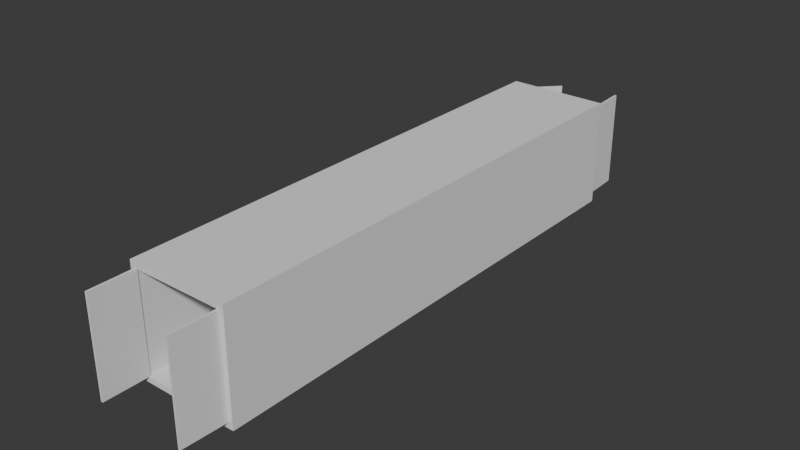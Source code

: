 # Source: Container.blend  (saved by Blender 5.0.118; exported with 4.5.12 LTS)
import bpy
from mathutils import Matrix  # noqa: F401  (used for matrix-valued properties, if any)

bpy.ops.wm.read_factory_settings(use_empty=True)
scene = bpy.context.scene
scene.name = 'Scene'

# ---- collections
col_collection = bpy.data.collections.new('Collection'); scene.collection.children.link(col_collection)
col_container = bpy.data.collections.new('Container'); scene.collection.children.link(col_container)

# ---- world
world_world = bpy.data.worlds.new('World'); scene.world = world_world
world_world.use_nodes = True; world_world.node_tree.nodes.clear()
_N = world_world.node_tree.nodes; _L = world_world.node_tree.links
n0 = _N.new('ShaderNodeOutputWorld'); n0.name = 'World Output'; n0.location = (200, 100)
n1 = _N.new('ShaderNodeBackground'); n1.name = 'Background'; n1.location = (-200, 100)
n1.inputs[0].default_value = (0.05088, 0.05088, 0.05088, 1.0)
_L.new(n1.outputs[0], n0.inputs[0])
n0.is_active_output = True
world_world.color = (0.05088, 0.05088, 0.05088)
world_world.sun_shadow_jitter_overblur = 0.0

# ---- meshes
me_x = bpy.data.meshes.new('立方体')
me_x.from_pydata([(-0.4454, -0.5, 0.05461), (-0.4454, -0.5, 0.9454), (-0.4454, 0.5, 0.05461), (-0.4454, 0.5, 0.9454), (0.4454, -0.5, 0.05461), (0.4454, -0.5, 0.9454), (0.4454, 0.5, 0.05461), (0.4454, 0.5, 0.9454), (-0.5, -0.5, 0.0), (-0.5, -0.5, 1.0), (-0.5, 0.5, 1.0), (-0.5, 0.5, 0.0), (0.5, 0.5, 0.0), (0.5, 0.5, 1.0), (0.5, -0.5, 1.0), (0.5, -0.5, 0.0)], [], [(8, 9, 10, 11), (12, 13, 14, 15), (11, 12, 15, 8), (13, 10, 9, 14), (0, 1, 9, 8), (3, 2, 11, 10), (2, 6, 12, 11), (7, 3, 10, 13), (6, 7, 13, 12), (5, 4, 15, 14), (4, 0, 8, 15), (1, 5, 14, 9), (3, 7, 5, 1), (7, 6, 4, 5), (6, 2, 0, 4), (2, 3, 1, 0)])
_uv = me_x.uv_layers.new(name='UV贴图')
_uv.uv.foreach_set('vector', [0.375, 0.0, 0.625, 0.0, 0.625, 0.25, 0.375, 0.25, 0.375, 0.5, 0.625, 0.5, 0.625, 0.75, 0.375, 0.75, 0.125, 0.5, 0.375, 0.5, 0.375, 0.75, 0.125, 0.75, 0.625, 0.5, 0.875, 0.5, 0.875, 0.75, 0.625, 0.75, 0.3887, 0.9863, 0.6113, 0.9863, 0.625, 1.0, 0.375, 1.0, 0.6113, 0.2637, 0.3887, 0.2637, 0.375, 0.25, 0.625, 0.25, 0.3887, 0.2637, 0.3887, 0.4863, 0.375, 0.5, 0.375, 0.25, 0.6113, 0.4863, 0.6113, 0.2637, 0.625, 0.25, 0.625, 0.5, 0.3887, 0.4863, 0.6113, 0.4863, 0.625, 0.5, 0.375, 0.5, 0.6113, 0.7637, 0.3887, 0.7637, 0.375, 0.75, 0.625, 0.75, 0.3887, 0.7637, 0.3887, 0.9863, 0.375, 1.0, 0.375, 0.75, 0.6113, 0.9863, 0.6113, 0.7637, 0.625, 0.75, 0.625, 1.0, 0.6113, 0.2637, 0.6113, 0.4863, 0.6113, 0.7637, 0.6113, 0.9863, 0.6113, 0.4863, 0.3887, 0.4863, 0.3887, 0.7637, 0.6113, 0.7637, 0.3887, 0.4863, 0.3887, 0.2637, 0.3887, 0.9863, 0.3887, 0.7637, 0.3887, 0.2637, 0.6113, 0.2637, 0.6113, 0.9863, 0.3887, 0.9863])
me_x.update()
me_001 = bpy.data.meshes.new('立方体.001')
me_001.from_pydata([(2.98e-08, -0.002066, -0.4454), (2.98e-08, -0.002066, 0.4454), (-0.4454, -0.002066, -0.4454), (-0.4454, -0.002066, 0.4454), (2.98e-08, 0.002066, 0.4454), (2.98e-08, 0.002066, -0.4454), (-0.4454, 0.002066, -0.4454), (-0.4454, 0.002066, 0.4454), (-0.4454, 2.98e-08, -0.4454), (-0.4454, 2.98e-08, 0.4454), (2.98e-08, 2.98e-08, 0.4454), (2.98e-08, 2.98e-08, -0.4454)], [], [(0, 2, 3, 1), (5, 4, 7, 6), (11, 10, 4, 5), (10, 9, 7, 4), (8, 11, 5, 6), (2, 0, 11, 8), (1, 3, 9, 10), (0, 1, 10, 11), (7, 9, 8, 6), (9, 3, 2, 8)])
_uv = me_001.uv_layers.new(name='UV贴图')
_uv.uv.foreach_set('vector', [0.3887, 0.7637, 0.3887, 0.875, 0.6113, 0.875, 0.6113, 0.7637, 0.3887, 0.7637, 0.6113, 0.7637, 0.6113, 0.875, 0.3887, 0.875, 0.3887, 0.7637, 0.6113, 0.7637, 0.6113, 0.7637, 0.3887, 0.7637, 0.6113, 0.7637, 0.6113, 0.875, 0.6113, 0.875, 0.6113, 0.7637, 0.3887, 0.875, 0.3887, 0.7637, 0.3887, 0.7637, 0.3887, 0.875, 0.3887, 0.875, 0.3887, 0.7637, 0.3887, 0.7637, 0.3887, 0.875, 0.6113, 0.7637, 0.6113, 0.875, 0.6113, 0.875, 0.6113, 0.7637, 0.3887, 0.7637, 0.6113, 0.7637, 0.6113, 0.7637, 0.3887, 0.7637, 0.6113, 0.875, 0.6113, 0.875, 0.3887, 0.875, 0.3887, 0.875, 0.6113, 0.875, 0.6113, 0.875, 0.3887, 0.875, 0.3887, 0.875])
me_001.update()
me_002 = bpy.data.meshes.new('立方体.002')
me_002.from_pydata([(-2.98e-08, 0.002066, -0.4454), (-2.98e-08, 0.002066, 0.4454), (0.4454, 0.002066, -0.4454), (0.4454, 0.002066, 0.4454), (-2.98e-08, -0.002066, 0.4454), (-2.98e-08, -0.002066, -0.4454), (0.4454, -0.002066, -0.4454), (0.4454, -0.002066, 0.4454), (0.4454, -2.98e-08, 0.4454), (-2.98e-08, -2.98e-08, 0.4454), (-2.98e-08, -2.98e-08, -0.4454), (0.4454, -2.98e-08, -0.4454)], [], [(0, 2, 3, 1), (5, 4, 7, 6), (10, 9, 4, 5), (11, 10, 5, 6), (9, 8, 7, 4), (1, 3, 8, 9), (2, 0, 10, 11), (0, 1, 9, 10), (2, 11, 8, 3), (11, 6, 7, 8)])
_uv = me_002.uv_layers.new(name='UV贴图')
_uv.uv.foreach_set('vector', [0.3887, 0.2637, 0.3887, 0.375, 0.6113, 0.375, 0.6113, 0.2637, 0.3887, 0.2637, 0.6113, 0.2637, 0.6113, 0.375, 0.3887, 0.375, 0.3887, 0.2637, 0.6113, 0.2637, 0.6113, 0.2637, 0.3887, 0.2637, 0.3887, 0.375, 0.3887, 0.2637, 0.3887, 0.2637, 0.3887, 0.375, 0.6113, 0.2637, 0.6113, 0.375, 0.6113, 0.375, 0.6113, 0.2637, 0.6113, 0.2637, 0.6113, 0.375, 0.6113, 0.375, 0.6113, 0.2637, 0.3887, 0.375, 0.3887, 0.2637, 0.3887, 0.2637, 0.3887, 0.375, 0.3887, 0.2637, 0.6113, 0.2637, 0.6113, 0.2637, 0.3887, 0.2637, 0.3887, 0.375, 0.3887, 0.375, 0.6113, 0.375, 0.6113, 0.375, 0.3887, 0.375, 0.3887, 0.375, 0.6113, 0.375, 0.6113, 0.375])
me_002.update()
me_003 = bpy.data.meshes.new('立方体.003')
me_003.from_pydata([(2.98e-08, 0.002066, -0.4454), (2.98e-08, 0.002066, 0.4454), (-0.4454, 0.002066, -0.4454), (-0.4454, 0.002066, 0.4454), (-0.4454, -0.002066, -0.4454), (-0.4454, -0.002066, 0.4454), (2.98e-08, -0.002066, 0.4454), (2.98e-08, -0.002066, -0.4454), (2.98e-08, -2.98e-08, 0.4454), (-0.4454, -2.98e-08, 0.4454), (-0.4454, -2.98e-08, -0.4454), (2.98e-08, -2.98e-08, -0.4454)], [], [(2, 0, 1, 3), (4, 5, 6, 7), (9, 8, 6, 5), (11, 10, 4, 7), (8, 11, 7, 6), (1, 0, 11, 8), (0, 2, 10, 11), (3, 1, 8, 9), (4, 10, 9, 5), (10, 2, 3, 9)])
_uv = me_003.uv_layers.new(name='UV贴图')
_uv.uv.foreach_set('vector', [0.3887, 0.375, 0.3887, 0.4863, 0.6113, 0.4863, 0.6113, 0.375, 0.3887, 0.375, 0.6113, 0.375, 0.6113, 0.4863, 0.3887, 0.4863, 0.6113, 0.375, 0.6113, 0.4863, 0.6113, 0.4863, 0.6113, 0.375, 0.3887, 0.4863, 0.3887, 0.375, 0.3887, 0.375, 0.3887, 0.4863, 0.6113, 0.4863, 0.3887, 0.4863, 0.3887, 0.4863, 0.6113, 0.4863, 0.6113, 0.4863, 0.3887, 0.4863, 0.3887, 0.4863, 0.6113, 0.4863, 0.3887, 0.4863, 0.3887, 0.375, 0.3887, 0.375, 0.3887, 0.4863, 0.6113, 0.375, 0.6113, 0.4863, 0.6113, 0.4863, 0.6113, 0.375, 0.3887, 0.375, 0.3887, 0.375, 0.6113, 0.375, 0.6113, 0.375, 0.3887, 0.375, 0.3887, 0.375, 0.6113, 0.375, 0.6113, 0.375])
me_003.update()
me_004 = bpy.data.meshes.new('立方体.004')
me_004.from_pydata([(-2.98e-08, -0.002066, -0.4454), (-2.98e-08, -0.002066, 0.4454), (0.4454, -0.002066, -0.4454), (0.4454, -0.002066, 0.4454), (-2.98e-08, 0.002066, -0.4454), (-2.98e-08, 0.002066, 0.4454), (0.4454, 0.002066, -0.4454), (0.4454, 0.002066, 0.4454), (0.4454, 2.98e-08, -0.4454), (-2.98e-08, 2.98e-08, -0.4454), (-2.98e-08, 2.98e-08, 0.4454), (0.4454, 2.98e-08, 0.4454)], [], [(2, 0, 1, 3), (6, 7, 5, 4), (9, 8, 6, 4), (10, 9, 4, 5), (11, 10, 5, 7), (3, 1, 10, 11), (1, 0, 9, 10), (0, 2, 8, 9), (3, 11, 8, 2), (11, 7, 6, 8)])
_uv = me_004.uv_layers.new(name='UV贴图')
_uv.uv.foreach_set('vector', [0.3887, 0.875, 0.3887, 0.9863, 0.6113, 0.9863, 0.6113, 0.875, 0.3887, 0.875, 0.6113, 0.875, 0.6113, 0.9863, 0.3887, 0.9863, 0.3887, 0.9863, 0.3887, 0.875, 0.3887, 0.875, 0.3887, 0.9863, 0.6113, 0.9863, 0.3887, 0.9863, 0.3887, 0.9863, 0.6113, 0.9863, 0.6113, 0.875, 0.6113, 0.9863, 0.6113, 0.9863, 0.6113, 0.875, 0.6113, 0.875, 0.6113, 0.9863, 0.6113, 0.9863, 0.6113, 0.875, 0.6113, 0.9863, 0.3887, 0.9863, 0.3887, 0.9863, 0.6113, 0.9863, 0.3887, 0.9863, 0.3887, 0.875, 0.3887, 0.875, 0.3887, 0.9863, 0.6113, 0.875, 0.6113, 0.875, 0.3887, 0.875, 0.3887, 0.875, 0.6113, 0.875, 0.6113, 0.875, 0.3887, 0.875, 0.3887, 0.875])
me_004.update()

# ---- objects
ob_x = bpy.data.objects.new('立方体', me_x)
ob_001 = bpy.data.objects.new('立方体.001', me_001)
ob_002 = bpy.data.objects.new('立方体.002', me_002)
ob_003 = bpy.data.objects.new('立方体.003', me_003)
ob_004 = bpy.data.objects.new('立方体.004', me_004)

# ---- transforms, parenting, visibility, modifiers, constraints
ob_x.location = (0.0, 0.0, 0.0)
ob_x.scale = (2.44, 12.1, 2.6)
ob_001.location = (1.087, -6.025, 1.3)
ob_001.rotation_euler = (0.0, -0.0, 1.529)
ob_001.scale = (2.44, 12.1, 2.6)
ob_002.location = (-1.087, 6.025, 1.3)
ob_002.rotation_euler = (0.0, -0.0, 0.8184)
ob_002.scale = (2.44, 12.1, 2.6)
ob_003.location = (1.087, 6.025, 1.3)
ob_003.rotation_euler = (0.0, -0.0, -1.522)
ob_003.scale = (2.44, 12.1, 2.6)
ob_004.location = (-1.087, -6.025, 1.3)
ob_004.rotation_euler = (0.0, -0.0, -1.573)
ob_004.scale = (2.44, 12.1, 2.6)

# ---- collection membership
col_container.objects.link(ob_x)
col_container.objects.link(ob_001)
col_container.objects.link(ob_002)
col_container.objects.link(ob_003)
col_container.objects.link(ob_004)

# ---- scene / render settings (as saved in the file)
scene.frame_start = 1; scene.frame_end = 250; scene.frame_set(1)
scene.render.engine = 'BLENDER_EEVEE_NEXT'
scene.render.bake_bias = 0.0
scene.render.bake_samples = 0
scene.cycles.sampling_pattern = 'TABULATED_SOBOL'
scene.eevee.use_volume_custom_range = False
bpy.context.view_layer.update()

# ---- added for rendering (the .blend has no active camera and no usable light): camera, sun
cam_auto = bpy.data.cameras.new('AutoCamera')
cam_auto.lens = 50.0
cam_auto.sensor_width = 36.0
cam_auto.clip_end = 1000.0
ob_auto_camera = bpy.data.objects.new('AutoCamera', cam_auto)
scene.collection.objects.link(ob_auto_camera)
ob_auto_camera.location = (13.5672, -16.2807, 12.1537)
ob_auto_camera.rotation_euler = (1.09748, -7.21219e-08, 0.694738)
scene.camera = ob_auto_camera
light_auto_sun = bpy.data.lights.new('AutoSun', 'SUN')
light_auto_sun.energy = 3.0
light_auto_sun.angle = 0.0523599
ob_auto_sun = bpy.data.objects.new('AutoSun', light_auto_sun)
scene.collection.objects.link(ob_auto_sun)
ob_auto_sun.rotation_euler = (0.872665, 0.174533, 0.523599)
bpy.context.view_layer.update()
